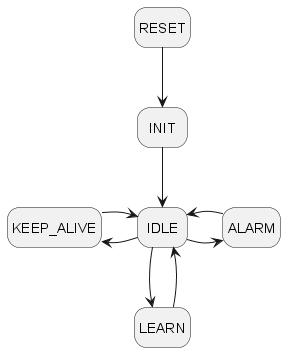

The diagram above was rendered by PlantUML. Its source (embedded in the PNG):
@startuml central_state_overview
hide empty description
'
' States
'
state "RESET" as STATE_RESET
state "INIT" as STATE_INIT
state "IDLE" as STATE_IDLE
state "KEEP_ALIVE" as STATE_KEEP_ALIVE
state "LEARN" as STATE_LEARN
state "ALARM" as STATE_ALARM

'
' State Transitions
'
STATE_RESET --> STATE_INIT
STATE_INIT --> STATE_IDLE

STATE_IDLE -left-> STATE_KEEP_ALIVE
STATE_KEEP_ALIVE -right-> STATE_IDLE 

STATE_IDLE -down-> STATE_LEARN
STATE_LEARN -up-> STATE_IDLE

STATE_IDLE -right-> STATE_ALARM
STATE_ALARM -left-> STATE_IDLE

@enduml